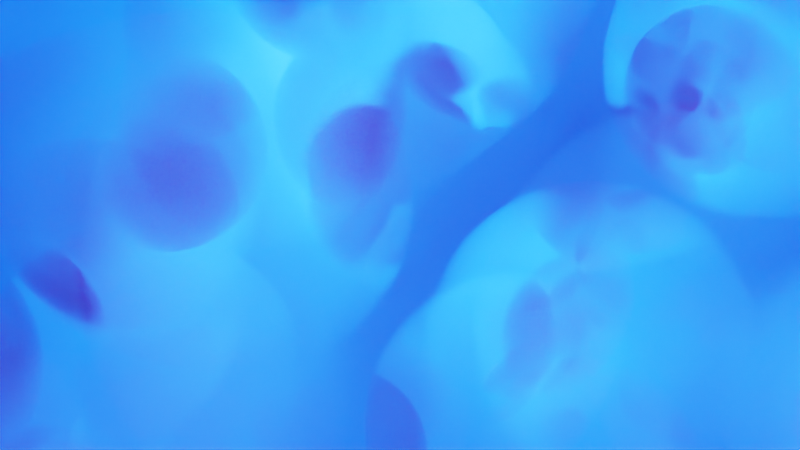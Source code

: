 # Source: SpongyVolume_Hans.blend  (saved by Blender 2.81.16; exported with 4.5.12 LTS)
import bpy
from mathutils import Matrix  # noqa: F401  (used for matrix-valued properties, if any)

bpy.ops.wm.read_factory_settings(use_empty=True)
scene = bpy.context.scene
scene.name = 'Scene'

# ---- collections
col_collection = bpy.data.collections.new('Collection'); scene.collection.children.link(col_collection)

# ---- materials (node trees are filled in below, after node groups)
mat_porousvolume = bpy.data.materials.new('PorousVolume')

# ---- material node trees
mat_porousvolume.use_nodes = True; mat_porousvolume.node_tree.nodes.clear()
_N = mat_porousvolume.node_tree.nodes; _L = mat_porousvolume.node_tree.links
n0 = _N.new('NodeFrame'); n0.name = 'Pattern'; n0.location = (-1073, 410)
n0.label = 'Pattern'
n0.width = 475
n1 = _N.new('NodeFrame'); n1.name = 'MaterialSetup'; n1.location = (-294, 407)
n1.label = 'Material Setup'
n1.width = 200
n2 = _N.new('ShaderNodeMath'); n2.name = 'Math'; n2.location = (303, -39)
n2.operation = 'GREATER_THAN'
n2.inputs[1].default_value = 0.55
n3 = _N.new('ShaderNodeMath'); n3.name = 'Math.001'; n3.location = (305, -211)
n3.operation = 'MULTIPLY'
n3.inputs[1].default_value = 50.0
n4 = _N.new('ShaderNodeTexVoronoi'); n4.name = 'Voronoi Texture'; n4.location = (30, -30)
n4.inputs[2].default_value = 20.0
n5 = _N.new('ShaderNodeOutputMaterial'); n5.name = 'Material Output'; n5.location = (30, -30)
n6 = _N.new('ShaderNodeVolumePrincipled'); n6.name = 'Principled Volume'; n6.location = (-567, 410)
n6.inputs[0].default_value = (0.0, 0.05378, 1.0, 1.0)
n6.inputs[6].default_value = 0.1
n6.inputs[7].default_value = (1.0, 0.003403, 0.02027, 1.0)
n2.parent = n0
n3.parent = n0
n4.parent = n0
n5.parent = n1
_L.new(n4.outputs[0], n2.inputs[0])
_L.new(n2.outputs[0], n3.inputs[0])
_L.new(n6.outputs[0], n5.inputs[1])
_L.new(n3.outputs[0], n6.inputs[2])
n5.is_active_output = True

# ---- world
world_world = bpy.data.worlds.new('World'); scene.world = world_world
world_world.use_nodes = True; world_world.node_tree.nodes.clear()
_N = world_world.node_tree.nodes; _L = world_world.node_tree.links
n0 = _N.new('ShaderNodeOutputWorld'); n0.name = 'World Output'; n0.location = (76, 289)
n1 = _N.new('ShaderNodeRGB'); n1.name = 'RGB'; n1.location = (-476, 247)
n1.outputs[0].default_value = (0.5, 0.5, 0.5, 1.0)
n2 = _N.new('ShaderNodeBackground'); n2.name = 'Background'; n2.location = (-250, 211)
n2.inputs[1].default_value = 10.5
n3 = _N.new('ShaderNodeLightPath'); n3.name = 'Light Path'; n3.location = (-756, 499)
n4 = _N.new('ShaderNodeRGB'); n4.name = 'RGB.001'; n4.location = (-515, 383)
n4.outputs[0].default_value = (0.0, 0.0, 0.0, 1.0)
n5 = _N.new('ShaderNodeMixShader'); n5.name = 'Mix Shader'; n5.location = (-147, 399)
_L.new(n1.outputs[0], n2.inputs[0])
_L.new(n2.outputs[0], n5.inputs[1])
_L.new(n3.outputs[0], n5.inputs[0])
_L.new(n4.outputs[0], n5.inputs[2])
_L.new(n5.outputs[0], n0.inputs[0])
n0.is_active_output = True
world_world.color = (0.05088, 0.05088, 0.05088)
world_world.use_sun_shadow = False
world_world.sun_shadow_jitter_overblur = 0.0

# ---- cameras
cam_camera = bpy.data.cameras.new('Camera')
cam_camera.lens = 61.0

# ---- lights
light_sun = bpy.data.lights.new('Sun', 'SUN')
light_sun.transmission_factor = 0.0
light_sun.energy = 100.0
light_sun.shadow_soft_size = 0.125
light_point_001 = bpy.data.lights.new('Point.001', 'POINT')
light_point_001.transmission_factor = 0.0
light_point_001.energy = 800.0
light_point_001.shadow_soft_size = 0.25
light_point_001.shadow_maximum_resolution = 0.006
light_point_001.use_absolute_resolution = True

# ---- meshes
me_cube = bpy.data.meshes.new('Cube')
me_cube.from_pydata([(-1.0, -1.0, -1.0), (-1.0, -1.0, 1.0), (-1.0, 1.0, -1.0), (-1.0, 1.0, 1.0), (1.0, -1.0, -1.0), (1.0, -1.0, 1.0), (1.0, 1.0, -1.0), (1.0, 1.0, 1.0)], [], [(0, 1, 3, 2), (2, 3, 7, 6), (6, 7, 5, 4), (4, 5, 1, 0), (2, 6, 4, 0), (7, 3, 1, 5)])
_uv = me_cube.uv_layers.new(name='UVMap')
_uv.uv.foreach_set('vector', [0.375, 0.0, 0.625, 0.0, 0.625, 0.25, 0.375, 0.25, 0.375, 0.25, 0.625, 0.25, 0.625, 0.5, 0.375, 0.5, 0.375, 0.5, 0.625, 0.5, 0.625, 0.75, 0.375, 0.75, 0.375, 0.75, 0.625, 0.75, 0.625, 1.0, 0.375, 1.0, 0.125, 0.5, 0.375, 0.5, 0.375, 0.75, 0.125, 0.75, 0.625, 0.5, 0.875, 0.5, 0.875, 0.75, 0.625, 0.75])
me_cube.materials.append(mat_porousvolume)
me_cube.use_remesh_fix_poles = True
me_cube.use_remesh_preserve_attributes = False
me_cube.use_mirror_vertex_groups = False
me_cube.update()

# ---- objects
ob_sun = bpy.data.objects.new('Sun', light_sun)
ob_camera = bpy.data.objects.new('Camera', cam_camera)
ob_cube = bpy.data.objects.new('Cube', me_cube)
ob_point = bpy.data.objects.new('Point', light_point_001)

# ---- transforms, parenting, visibility, modifiers, constraints
ob_sun.location = (-0.9107, 0.7824, 1.591)
ob_sun.rotation_euler = (-0.4939, -0.2238, -0.0137)
ob_sun.lineart.crease_threshold = 0.0
ob_camera.location = (-0.4953, -0.6718, 0.4899)
ob_camera.rotation_euler = (1.173, 0.0001227, 0.6482)
ob_camera.lineart.crease_threshold = 0.0
ob_cube.location = (0.0, 0.0, 0.0)
ob_cube.lineart.crease_threshold = 0.0
ob_point.location = (-0.9206, -0.0158, 0.321)
ob_point.lineart.crease_threshold = 0.0

# ---- collection membership
col_collection.objects.link(ob_sun)
col_collection.objects.link(ob_camera)
col_collection.objects.link(ob_cube)
col_collection.objects.link(ob_point)

# ---- scene / render settings (as saved in the file)
scene.camera = ob_camera
scene.frame_start = 1; scene.frame_end = 250; scene.frame_set(1)
scene.render.engine = 'CYCLES'
scene.cycles.feature_set = 'EXPERIMENTAL'
scene.cycles.use_denoising = False
scene.cycles.samples = 500
scene.cycles.sampling_pattern = 'TABULATED_SOBOL'
scene.cycles.use_adaptive_sampling = False
scene.cycles.use_light_tree = False
scene.eevee.volumetric_tile_size = '2'
scene.view_settings.view_transform = 'Filmic'
bpy.context.view_layer.update()
